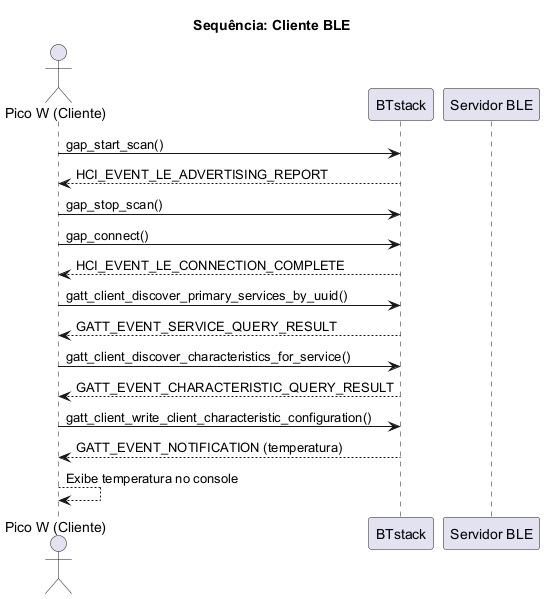

The diagram above was rendered by PlantUML. Its source (embedded in the PNG):
@startuml
title Sequência: Cliente BLE
actor "Pico W (Cliente)" as Client
participant "BTstack" as BT
participant "Servidor BLE" as Server

Client -> BT : gap_start_scan()
BT --> Client : HCI_EVENT_LE_ADVERTISING_REPORT

Client -> BT : gap_stop_scan()
Client -> BT : gap_connect()
BT --> Client : HCI_EVENT_LE_CONNECTION_COMPLETE

Client -> BT : gatt_client_discover_primary_services_by_uuid()
BT --> Client : GATT_EVENT_SERVICE_QUERY_RESULT

Client -> BT : gatt_client_discover_characteristics_for_service()
BT --> Client : GATT_EVENT_CHARACTERISTIC_QUERY_RESULT

Client -> BT : gatt_client_write_client_characteristic_configuration()
BT --> Client : GATT_EVENT_NOTIFICATION (temperatura)

Client --> Client : Exibe temperatura no console
@enduml